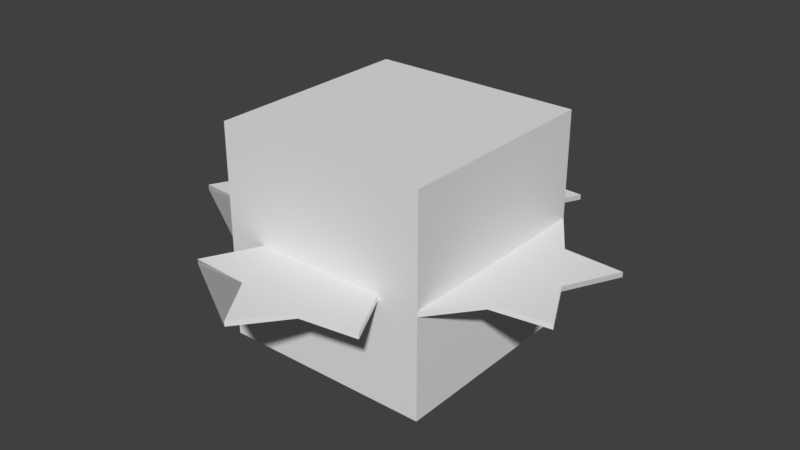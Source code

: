 # Source: bot.blend  (saved by Blender 2.79.0; exported with 4.5.12 LTS)
import bpy
from mathutils import Matrix  # noqa: F401  (used for matrix-valued properties, if any)

bpy.ops.wm.read_factory_settings(use_empty=True)
scene = bpy.context.scene
scene.name = 'Scene'

# ---- collections
col_collection_1 = bpy.data.collections.new('Collection 1'); scene.collection.children.link(col_collection_1)

# ---- materials (node trees are filled in below, after node groups)
mat_material = bpy.data.materials.new('Material')
mat_material.alpha_threshold = 0.0
mat_material.use_transparent_shadow = False
mat_material.roughness = 0.5
mat_material.line_color = (0.0, 0.0, 0.0, 1.0)

# ---- material node trees

# ---- world
world_world = bpy.data.worlds.new('World'); scene.world = world_world
world_world.color = (0.05088, 0.05088, 0.05088)
world_world.use_sun_shadow = False
world_world.sun_shadow_jitter_overblur = 0.0
world_world.cycles.sampling_method = 'MANUAL'

# ---- meshes
me_circle_007 = bpy.data.meshes.new('Circle.007')
me_circle_007.from_pydata([(0.0, 1.0, 0.0), (-0.866, 0.5, 0.0), (-0.866, -0.5, 0.0), (8.742e-08, -1.0, 0.0), (0.866, -0.5, 0.0), (0.866, 0.5, 0.0), (-0.866, 0.5, 0.04714), (0.0, 1.0, 0.04714), (-0.866, -0.5, 0.04714), (8.742e-08, -1.0, 0.04714), (0.866, -0.5, 0.04714), (0.866, 0.5, 0.04714), (0.616, 8.146e-08, 0.04714), (0.308, 0.5335, 0.04714), (-0.333, 0.5768, 0.04714), (-0.616, -1.411e-07, 0.04714), (-0.308, -0.5335, 0.04714), (-0.308, -0.5335, 0.0), (-0.616, -1.411e-07, 0.0), (-0.333, 0.5768, 0.0), (0.308, 0.5335, 0.0), (0.616, 8.146e-08, 0.0), (0.333, -0.5768, 0.0), (0.333, -0.5768, 0.04714)], [], [(1, 19, 0, 20, 5, 21, 4, 22, 3, 17, 2, 18), (6, 15, 8, 16, 9, 23, 10, 12, 11, 13, 7, 14), (0, 19, 1, 6, 14, 7), (5, 20, 0, 7, 13, 11), (3, 22, 4, 10, 23, 9), (1, 18, 2, 8, 15, 6), (4, 21, 5, 11, 12, 10), (2, 17, 3, 9, 16, 8)])
me_circle_007.polygons.foreach_set('use_smooth', [True] * 8)
_k = set([(0, 7), (0, 19), (0, 20), (1, 6), (1, 18), (1, 19), (2, 8), (2, 17), (2, 18), (3, 9), (3, 17), (3, 22), (4, 10), (4, 21), (4, 22), (5, 11), (5, 20), (5, 21), (6, 14), (6, 15), (7, 13), (7, 14), (8, 15), (8, 16), (9, 16), (9, 23), (10, 12), (10, 23), (11, 12), (11, 13)])
me_circle_007.attributes.new('sharp_edge', 'BOOLEAN', 'EDGE').data.foreach_set('value', [ (min(e.vertices), max(e.vertices)) in _k for e in me_circle_007.edges])
me_circle_007.use_remesh_preserve_volume = False
me_circle_007.use_remesh_preserve_attributes = False
me_circle_007.use_mirror_vertex_groups = False
me_circle_007.update()
me_circle_007.normals_split_custom_set([tuple(v) for v in zip(*[iter([0.0, 0.0, -1.0, 0.0, 0.0, -1.0, 0.0, 0.0, -1.0, 0.0, 0.0, -1.0, 0.0, 0.0, -1.0, 0.0, 0.0, -1.0, 0.0, 0.0, -1.0, 0.0, 0.0, -1.0, 0.0, 0.0, -1.0, 0.0, 0.0, -1.0, 0.0, 0.0, -1.0, 0.0, 0.0, -1.0, 9.813e-10, 0.0, 1.0, 9.813e-10, 0.0, 1.0, 9.813e-10, 0.0, 1.0, 9.813e-10, 0.0, 1.0, 9.813e-10, 0.0, 1.0, 9.813e-10, 0.0, 1.0, 9.813e-10, 0.0, 1.0, 9.813e-10, 0.0, 1.0, 9.813e-10, 0.0, 1.0, 9.813e-10, 0.0, 1.0, 9.813e-10, 0.0, 1.0, 9.813e-10, 0.0, 1.0, -0.5, 0.866, -6.322e-07, -0.5, 0.866, -6.322e-07, -0.5, 0.866, -6.322e-07, -0.5, 0.866, -6.322e-07, -0.5, 0.866, -6.322e-07, -0.5, 0.866, -6.322e-07, 0.5, 0.866, 0.0, 0.5, 0.866, 0.0, 0.5, 0.866, 0.0, 0.5, 0.866, 0.0, 0.5, 0.866, 0.0, 0.5, 0.866, 0.0, 0.5, -0.866, 0.0, 0.5, -0.866, 0.0, 0.5, -0.866, 0.0, 0.5, -0.866, 0.0, 0.5, -0.866, 0.0, 0.5, -0.866, 0.0, -1.0, -7.903e-08, 0.0, -1.0, -7.903e-08, 0.0, -1.0, -7.903e-08, 0.0, -1.0, -7.903e-08, 0.0, -1.0, -7.903e-08, 0.0, -1.0, -7.903e-08, 0.0, 1.0, 0.0, 0.0, 1.0, 0.0, 0.0, 1.0, 0.0, 0.0, 1.0, 0.0, 0.0, 1.0, 0.0, 0.0, 1.0, 0.0, 0.0, -0.5, -0.866, -6.322e-07, -0.5, -0.866, -6.322e-07, -0.5, -0.866, -6.322e-07, -0.5, -0.866, -6.322e-07, -0.5, -0.866, -6.322e-07, -0.5, -0.866, -6.322e-07])] * 3)])
me_circle_006 = bpy.data.meshes.new('Circle.006')
me_circle_006.from_pydata([(0.0, 1.0, 0.0), (-0.866, 0.5, 0.0), (-0.866, -0.5, 0.0), (8.742e-08, -1.0, 0.0), (0.866, -0.5, 0.0), (0.866, 0.5, 0.0), (-0.866, 0.5, 0.04714), (0.0, 1.0, 0.04714), (-0.866, -0.5, 0.04714), (8.742e-08, -1.0, 0.04714), (0.866, -0.5, 0.04714), (0.866, 0.5, 0.04714), (0.616, 8.146e-08, 0.04714), (0.308, 0.5335, 0.04714), (-0.333, 0.5768, 0.04714), (-0.616, -1.411e-07, 0.04714), (-0.308, -0.5335, 0.04714), (-0.308, -0.5335, 0.0), (-0.616, -1.411e-07, 0.0), (-0.333, 0.5768, 0.0), (0.308, 0.5335, 0.0), (0.616, 8.146e-08, 0.0), (0.333, -0.5768, 0.0), (0.333, -0.5768, 0.04714)], [], [(1, 19, 0, 20, 5, 21, 4, 22, 3, 17, 2, 18), (6, 15, 8, 16, 9, 23, 10, 12, 11, 13, 7, 14), (0, 19, 1, 6, 14, 7), (5, 20, 0, 7, 13, 11), (3, 22, 4, 10, 23, 9), (1, 18, 2, 8, 15, 6), (4, 21, 5, 11, 12, 10), (2, 17, 3, 9, 16, 8)])
me_circle_006.polygons.foreach_set('use_smooth', [True] * 8)
_k = set([(0, 7), (0, 19), (0, 20), (1, 6), (1, 18), (1, 19), (2, 8), (2, 17), (2, 18), (3, 9), (3, 17), (3, 22), (4, 10), (4, 21), (4, 22), (5, 11), (5, 20), (5, 21), (6, 14), (6, 15), (7, 13), (7, 14), (8, 15), (8, 16), (9, 16), (9, 23), (10, 12), (10, 23), (11, 12), (11, 13)])
me_circle_006.attributes.new('sharp_edge', 'BOOLEAN', 'EDGE').data.foreach_set('value', [ (min(e.vertices), max(e.vertices)) in _k for e in me_circle_006.edges])
me_circle_006.use_remesh_preserve_volume = False
me_circle_006.use_remesh_preserve_attributes = False
me_circle_006.use_mirror_vertex_groups = False
me_circle_006.update()
me_circle_006.normals_split_custom_set([tuple(v) for v in zip(*[iter([0.0, 0.0, -1.0, 0.0, 0.0, -1.0, 0.0, 0.0, -1.0, 0.0, 0.0, -1.0, 0.0, 0.0, -1.0, 0.0, 0.0, -1.0, 0.0, 0.0, -1.0, 0.0, 0.0, -1.0, 0.0, 0.0, -1.0, 0.0, 0.0, -1.0, 0.0, 0.0, -1.0, 0.0, 0.0, -1.0, 9.813e-10, 0.0, 1.0, 9.813e-10, 0.0, 1.0, 9.813e-10, 0.0, 1.0, 9.813e-10, 0.0, 1.0, 9.813e-10, 0.0, 1.0, 9.813e-10, 0.0, 1.0, 9.813e-10, 0.0, 1.0, 9.813e-10, 0.0, 1.0, 9.813e-10, 0.0, 1.0, 9.813e-10, 0.0, 1.0, 9.813e-10, 0.0, 1.0, 9.813e-10, 0.0, 1.0, -0.5, 0.866, -6.322e-07, -0.5, 0.866, -6.322e-07, -0.5, 0.866, -6.322e-07, -0.5, 0.866, -6.322e-07, -0.5, 0.866, -6.322e-07, -0.5, 0.866, -6.322e-07, 0.5, 0.866, 0.0, 0.5, 0.866, 0.0, 0.5, 0.866, 0.0, 0.5, 0.866, 0.0, 0.5, 0.866, 0.0, 0.5, 0.866, 0.0, 0.5, -0.866, 0.0, 0.5, -0.866, 0.0, 0.5, -0.866, 0.0, 0.5, -0.866, 0.0, 0.5, -0.866, 0.0, 0.5, -0.866, 0.0, -1.0, -7.903e-08, 0.0, -1.0, -7.903e-08, 0.0, -1.0, -7.903e-08, 0.0, -1.0, -7.903e-08, 0.0, -1.0, -7.903e-08, 0.0, -1.0, -7.903e-08, 0.0, 1.0, 0.0, 0.0, 1.0, 0.0, 0.0, 1.0, 0.0, 0.0, 1.0, 0.0, 0.0, 1.0, 0.0, 0.0, 1.0, 0.0, 0.0, -0.5, -0.866, -6.322e-07, -0.5, -0.866, -6.322e-07, -0.5, -0.866, -6.322e-07, -0.5, -0.866, -6.322e-07, -0.5, -0.866, -6.322e-07, -0.5, -0.866, -6.322e-07])] * 3)])
me_circle_005 = bpy.data.meshes.new('Circle.005')
me_circle_005.from_pydata([(0.0, 1.0, 0.0), (-0.866, 0.5, 0.0), (-0.866, -0.5, 0.0), (8.742e-08, -1.0, 0.0), (0.866, -0.5, 0.0), (0.866, 0.5, 0.0), (-0.866, 0.5, 0.04714), (0.0, 1.0, 0.04714), (-0.866, -0.5, 0.04714), (8.742e-08, -1.0, 0.04714), (0.866, -0.5, 0.04714), (0.866, 0.5, 0.04714), (0.616, 8.146e-08, 0.04714), (0.308, 0.5335, 0.04714), (-0.333, 0.5768, 0.04714), (-0.616, -1.411e-07, 0.04714), (-0.308, -0.5335, 0.04714), (-0.308, -0.5335, 0.0), (-0.616, -1.411e-07, 0.0), (-0.333, 0.5768, 0.0), (0.308, 0.5335, 0.0), (0.616, 8.146e-08, 0.0), (0.333, -0.5768, 0.0), (0.333, -0.5768, 0.04714)], [], [(1, 19, 0, 20, 5, 21, 4, 22, 3, 17, 2, 18), (6, 15, 8, 16, 9, 23, 10, 12, 11, 13, 7, 14), (0, 19, 1, 6, 14, 7), (5, 20, 0, 7, 13, 11), (3, 22, 4, 10, 23, 9), (1, 18, 2, 8, 15, 6), (4, 21, 5, 11, 12, 10), (2, 17, 3, 9, 16, 8)])
me_circle_005.polygons.foreach_set('use_smooth', [True] * 8)
_k = set([(0, 7), (0, 19), (0, 20), (1, 6), (1, 18), (1, 19), (2, 8), (2, 17), (2, 18), (3, 9), (3, 17), (3, 22), (4, 10), (4, 21), (4, 22), (5, 11), (5, 20), (5, 21), (6, 14), (6, 15), (7, 13), (7, 14), (8, 15), (8, 16), (9, 16), (9, 23), (10, 12), (10, 23), (11, 12), (11, 13)])
me_circle_005.attributes.new('sharp_edge', 'BOOLEAN', 'EDGE').data.foreach_set('value', [ (min(e.vertices), max(e.vertices)) in _k for e in me_circle_005.edges])
me_circle_005.use_remesh_preserve_volume = False
me_circle_005.use_remesh_preserve_attributes = False
me_circle_005.use_mirror_vertex_groups = False
me_circle_005.update()
me_circle_005.normals_split_custom_set([tuple(v) for v in zip(*[iter([0.0, 0.0, -1.0, 0.0, 0.0, -1.0, 0.0, 0.0, -1.0, 0.0, 0.0, -1.0, 0.0, 0.0, -1.0, 0.0, 0.0, -1.0, 0.0, 0.0, -1.0, 0.0, 0.0, -1.0, 0.0, 0.0, -1.0, 0.0, 0.0, -1.0, 0.0, 0.0, -1.0, 0.0, 0.0, -1.0, 9.813e-10, 0.0, 1.0, 9.813e-10, 0.0, 1.0, 9.813e-10, 0.0, 1.0, 9.813e-10, 0.0, 1.0, 9.813e-10, 0.0, 1.0, 9.813e-10, 0.0, 1.0, 9.813e-10, 0.0, 1.0, 9.813e-10, 0.0, 1.0, 9.813e-10, 0.0, 1.0, 9.813e-10, 0.0, 1.0, 9.813e-10, 0.0, 1.0, 9.813e-10, 0.0, 1.0, -0.5, 0.866, -6.322e-07, -0.5, 0.866, -6.322e-07, -0.5, 0.866, -6.322e-07, -0.5, 0.866, -6.322e-07, -0.5, 0.866, -6.322e-07, -0.5, 0.866, -6.322e-07, 0.5, 0.866, 0.0, 0.5, 0.866, 0.0, 0.5, 0.866, 0.0, 0.5, 0.866, 0.0, 0.5, 0.866, 0.0, 0.5, 0.866, 0.0, 0.5, -0.866, 0.0, 0.5, -0.866, 0.0, 0.5, -0.866, 0.0, 0.5, -0.866, 0.0, 0.5, -0.866, 0.0, 0.5, -0.866, 0.0, -1.0, -7.903e-08, 0.0, -1.0, -7.903e-08, 0.0, -1.0, -7.903e-08, 0.0, -1.0, -7.903e-08, 0.0, -1.0, -7.903e-08, 0.0, -1.0, -7.903e-08, 0.0, 1.0, 0.0, 0.0, 1.0, 0.0, 0.0, 1.0, 0.0, 0.0, 1.0, 0.0, 0.0, 1.0, 0.0, 0.0, 1.0, 0.0, 0.0, -0.5, -0.866, -6.322e-07, -0.5, -0.866, -6.322e-07, -0.5, -0.866, -6.322e-07, -0.5, -0.866, -6.322e-07, -0.5, -0.866, -6.322e-07, -0.5, -0.866, -6.322e-07])] * 3)])
me_circle_004 = bpy.data.meshes.new('Circle.004')
me_circle_004.from_pydata([(0.0, 1.0, 0.0), (-0.866, 0.5, 0.0), (-0.866, -0.5, 0.0), (8.742e-08, -1.0, 0.0), (0.866, -0.5, 0.0), (0.866, 0.5, 0.0), (-0.866, 0.5, 0.04714), (0.0, 1.0, 0.04714), (-0.866, -0.5, 0.04714), (8.742e-08, -1.0, 0.04714), (0.866, -0.5, 0.04714), (0.866, 0.5, 0.04714), (0.616, 8.146e-08, 0.04714), (0.308, 0.5335, 0.04714), (-0.333, 0.5768, 0.04714), (-0.616, -1.411e-07, 0.04714), (-0.308, -0.5335, 0.04714), (-0.308, -0.5335, 0.0), (-0.616, -1.411e-07, 0.0), (-0.333, 0.5768, 0.0), (0.308, 0.5335, 0.0), (0.616, 8.146e-08, 0.0), (0.333, -0.5768, 0.0), (0.333, -0.5768, 0.04714)], [], [(1, 19, 0, 20, 5, 21, 4, 22, 3, 17, 2, 18), (6, 15, 8, 16, 9, 23, 10, 12, 11, 13, 7, 14), (0, 19, 1, 6, 14, 7), (5, 20, 0, 7, 13, 11), (3, 22, 4, 10, 23, 9), (1, 18, 2, 8, 15, 6), (4, 21, 5, 11, 12, 10), (2, 17, 3, 9, 16, 8)])
me_circle_004.polygons.foreach_set('use_smooth', [True] * 8)
_k = set([(0, 7), (0, 19), (0, 20), (1, 6), (1, 18), (1, 19), (2, 8), (2, 17), (2, 18), (3, 9), (3, 17), (3, 22), (4, 10), (4, 21), (4, 22), (5, 11), (5, 20), (5, 21), (6, 14), (6, 15), (7, 13), (7, 14), (8, 15), (8, 16), (9, 16), (9, 23), (10, 12), (10, 23), (11, 12), (11, 13)])
me_circle_004.attributes.new('sharp_edge', 'BOOLEAN', 'EDGE').data.foreach_set('value', [ (min(e.vertices), max(e.vertices)) in _k for e in me_circle_004.edges])
me_circle_004.use_remesh_preserve_volume = False
me_circle_004.use_remesh_preserve_attributes = False
me_circle_004.use_mirror_vertex_groups = False
me_circle_004.update()
me_circle_004.normals_split_custom_set([tuple(v) for v in zip(*[iter([0.0, 0.0, -1.0, 0.0, 0.0, -1.0, 0.0, 0.0, -1.0, 0.0, 0.0, -1.0, 0.0, 0.0, -1.0, 0.0, 0.0, -1.0, 0.0, 0.0, -1.0, 0.0, 0.0, -1.0, 0.0, 0.0, -1.0, 0.0, 0.0, -1.0, 0.0, 0.0, -1.0, 0.0, 0.0, -1.0, 9.813e-10, 0.0, 1.0, 9.813e-10, 0.0, 1.0, 9.813e-10, 0.0, 1.0, 9.813e-10, 0.0, 1.0, 9.813e-10, 0.0, 1.0, 9.813e-10, 0.0, 1.0, 9.813e-10, 0.0, 1.0, 9.813e-10, 0.0, 1.0, 9.813e-10, 0.0, 1.0, 9.813e-10, 0.0, 1.0, 9.813e-10, 0.0, 1.0, 9.813e-10, 0.0, 1.0, -0.5, 0.866, -6.322e-07, -0.5, 0.866, -6.322e-07, -0.5, 0.866, -6.322e-07, -0.5, 0.866, -6.322e-07, -0.5, 0.866, -6.322e-07, -0.5, 0.866, -6.322e-07, 0.5, 0.866, 0.0, 0.5, 0.866, 0.0, 0.5, 0.866, 0.0, 0.5, 0.866, 0.0, 0.5, 0.866, 0.0, 0.5, 0.866, 0.0, 0.5, -0.866, 0.0, 0.5, -0.866, 0.0, 0.5, -0.866, 0.0, 0.5, -0.866, 0.0, 0.5, -0.866, 0.0, 0.5, -0.866, 0.0, -1.0, -7.903e-08, 0.0, -1.0, -7.903e-08, 0.0, -1.0, -7.903e-08, 0.0, -1.0, -7.903e-08, 0.0, -1.0, -7.903e-08, 0.0, -1.0, -7.903e-08, 0.0, 1.0, 0.0, 0.0, 1.0, 0.0, 0.0, 1.0, 0.0, 0.0, 1.0, 0.0, 0.0, 1.0, 0.0, 0.0, 1.0, 0.0, 0.0, -0.5, -0.866, -6.322e-07, -0.5, -0.866, -6.322e-07, -0.5, -0.866, -6.322e-07, -0.5, -0.866, -6.322e-07, -0.5, -0.866, -6.322e-07, -0.5, -0.866, -6.322e-07])] * 3)])
me_cube = bpy.data.meshes.new('Cube')
me_cube.from_pydata([(1.0, 1.0, -1.0), (1.0, -1.0, -1.0), (-1.0, -1.0, -1.0), (-1.0, 1.0, -1.0), (1.0, 1.0, 1.0), (1.0, -1.0, 1.0), (-1.0, -1.0, 1.0), (-1.0, 1.0, 1.0)], [], [(0, 1, 2, 3), (4, 7, 6, 5), (0, 4, 5, 1), (1, 5, 6, 2), (2, 6, 7, 3), (4, 0, 3, 7)])
me_cube.materials.append(mat_material)
me_cube.use_remesh_preserve_volume = False
me_cube.use_remesh_preserve_attributes = False
me_cube.use_mirror_vertex_groups = False
me_cube.update()

# ---- objects
ob_circle_003 = bpy.data.objects.new('Circle.003', me_circle_007)
ob_circle_002 = bpy.data.objects.new('Circle.002', me_circle_006)
ob_circle_001 = bpy.data.objects.new('Circle.001', me_circle_005)
ob_circle = bpy.data.objects.new('Circle', me_circle_004)
ob_cube = bpy.data.objects.new('Cube', me_cube)

# ---- transforms, parenting, visibility, modifiers, constraints
ob_circle_003.location = (0.0, -1.0, 0.0)
ob_circle_003.scale = (-1.0, -1.0, -1.0)
ob_circle_003.color = (0.8, 0.8, 0.8, 1.0)
ob_circle_003.lineart.crease_threshold = 0.0
ob_circle_002.location = (0.0, 1.0, 0.0)
ob_circle_002.scale = (-1.0, -1.0, -1.0)
ob_circle_002.color = (0.8, 0.8, 0.8, 1.0)
ob_circle_002.lineart.crease_threshold = 0.0
ob_circle_001.location = (-1.0, 0.0, 0.0)
ob_circle_001.scale = (-1.0, -1.0, -1.0)
ob_circle_001.color = (0.8, 0.8, 0.8, 1.0)
ob_circle_001.lineart.crease_threshold = 0.0
ob_circle.location = (1.0, 0.0, 0.0)
ob_circle.scale = (-1.0, -1.0, -1.0)
ob_circle.color = (0.8, 0.8, 0.8, 1.0)
ob_circle.lineart.crease_threshold = 0.0
ob_cube.location = (0.0, 0.0, 0.0)
ob_cube.lock_rotations_4d = False
ob_cube.empty_display_type = 'ARROWS'
ob_cube.lineart.crease_threshold = 0.0

# ---- collection membership
col_collection_1.objects.link(ob_circle_003)
col_collection_1.objects.link(ob_circle_002)
col_collection_1.objects.link(ob_circle_001)
col_collection_1.objects.link(ob_circle)
col_collection_1.objects.link(ob_cube)

# ---- scene / render settings (as saved in the file)
scene.frame_start = 1; scene.frame_end = 60; scene.frame_set(0)
scene.render.engine = 'BLENDER_EEVEE_NEXT'
scene.render.resolution_percentage = 50
scene.render.dither_intensity = 0.0
scene.cycles.use_denoising = False
scene.cycles.samples = 128
scene.cycles.sampling_pattern = 'TABULATED_SOBOL'
scene.cycles.use_adaptive_sampling = False
scene.cycles.use_light_tree = False
scene.cycles.blur_glossy = 0.0
scene.cycles.sample_clamp_indirect = 0.0
scene.view_settings.view_transform = 'Standard'
bpy.context.view_layer.update()

# ---- added for rendering (the .blend has no active camera and no usable light): camera, sun
cam_auto = bpy.data.cameras.new('AutoCamera')
cam_auto.lens = 50.0
cam_auto.sensor_width = 36.0
cam_auto.clip_end = 1000.0
ob_auto_camera = bpy.data.objects.new('AutoCamera', cam_auto)
scene.collection.objects.link(ob_auto_camera)
ob_auto_camera.location = (5.38924, -6.46709, 4.31139)
ob_auto_camera.rotation_euler = (1.09748, -7.21219e-08, 0.694738)
scene.camera = ob_auto_camera
light_auto_sun = bpy.data.lights.new('AutoSun', 'SUN')
light_auto_sun.energy = 3.0
light_auto_sun.angle = 0.0523599
ob_auto_sun = bpy.data.objects.new('AutoSun', light_auto_sun)
scene.collection.objects.link(ob_auto_sun)
ob_auto_sun.rotation_euler = (0.872665, 0.174533, 0.523599)
bpy.context.view_layer.update()
